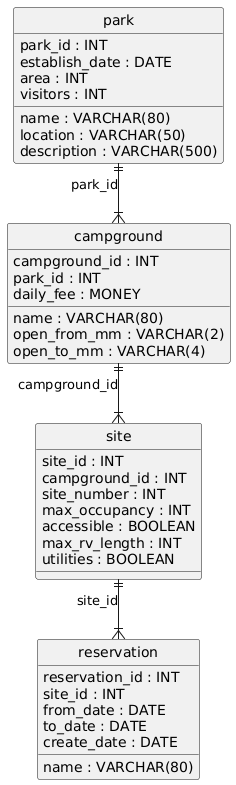

The diagram above was rendered by PlantUML. Its source (embedded in the PNG):
@startuml
hide circle
skinparam linetype ortho

entity "park" as park {
  park_id : INT
  name : VARCHAR(80)
  location : VARCHAR(50)
  establish_date : DATE
  area : INT
  visitors : INT
  description : VARCHAR(500)
}

entity "campground" as campground {
  campground_id : INT
  park_id : INT
  name : VARCHAR(80)
  open_from_mm : VARCHAR(2)
  open_to_mm : VARCHAR(4)
  daily_fee : MONEY
}

entity "site" as site {
  site_id : INT
  campground_id : INT
  site_number : INT
  max_occupancy : INT
  accessible : BOOLEAN
  max_rv_length : INT
  utilities : BOOLEAN
}

entity "reservation" as reservation {
  reservation_id : INT
  site_id : INT
  name : VARCHAR(80)
  from_date : DATE
  to_date : DATE
  create_date : DATE
}

park ||--|{ campground : "park_id"
campground ||--|{ site : "campground_id"
site ||--|{ reservation : "site_id"
@enduml